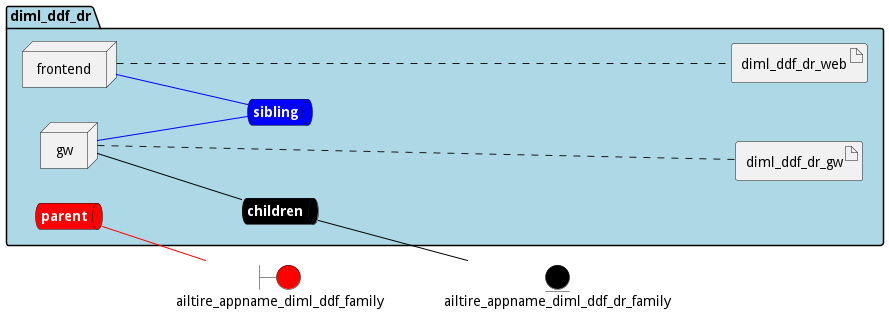

The diagram above was rendered by PlantUML. Its source (embedded in the PNG):
@startuml

left to right direction


boundary ailtire_appname_diml_ddf_family #red


entity ailtire_appname_diml_ddf_dr_family #black




package "diml_ddf_dr" #lightblue {
    queue childrennet #black [
            <b><color:white>children</color></b>
    ]
    
    childrennet -[#black]- ailtire_appname_diml_ddf_dr_family
    
    queue siblingnet #blue [
            <b><color:white>sibling</color></b>
    ]
    
    queue parentnet #red [
            <b><color:white>parent</color></b>
    ]
    
    parentnet -[#red]- ailtire_appname_diml_ddf_family
    

node "frontend" as frontendService
node "gw" as gwService


        artifact "diml_ddf_dr_web" as diml_ddf_dr_webimage
    
        artifact "diml_ddf_dr_gw" as diml_ddf_dr_gwimage
    
}

frontendService -[#blue]- siblingnet

gwService -[#black]- childrennet

gwService -[#blue]- siblingnet
frontendService .... diml_ddf_dr_webimage
gwService .... diml_ddf_dr_gwimage


@enduml